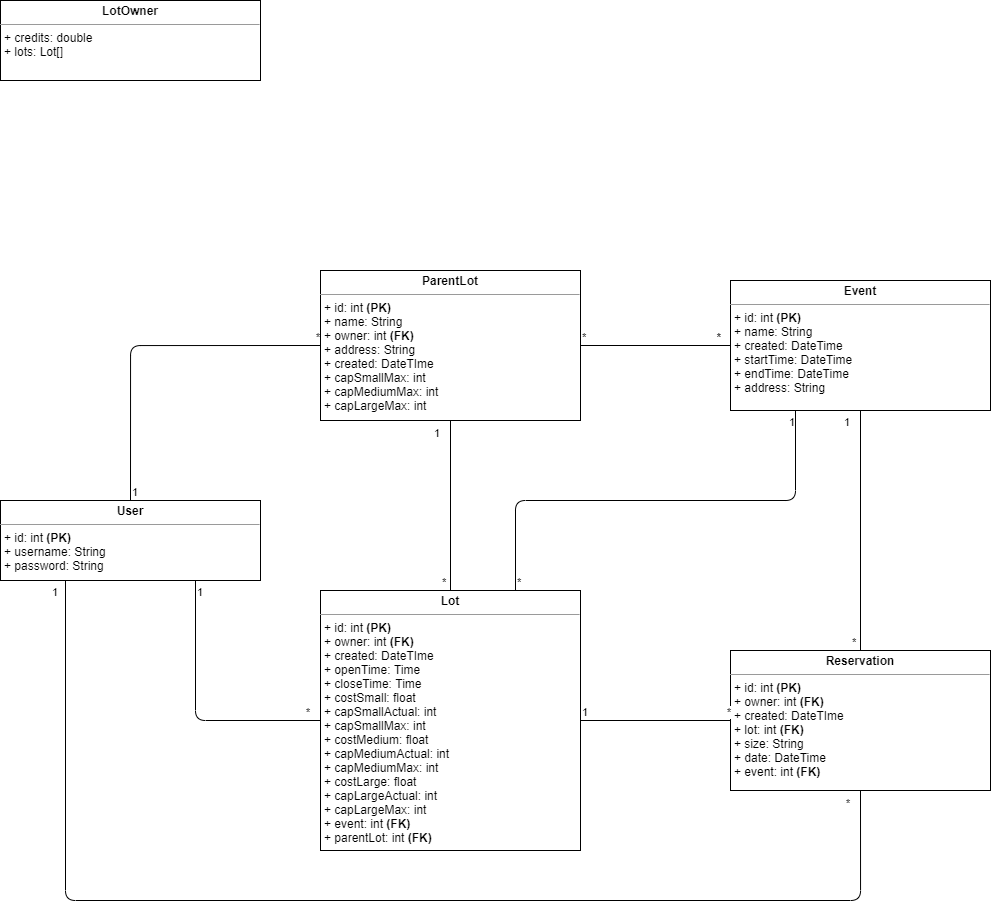

The diagram above was exported from draw.io. Its source (the exported page's mxGraphModel, read from the mxfile embedded in the PNG):
<mxGraphModel dx="1955" dy="896" grid="1" gridSize="10" guides="1" tooltips="1" connect="1" arrows="1" fold="1" page="1" pageScale="1" pageWidth="850" pageHeight="1100" math="0" shadow="0">
  <root>
    <mxCell id="0" />
    <mxCell id="1" parent="0" />
    <mxCell id="d80afsQCUta8tZ9JuqLA-2" value="&lt;p style=&quot;margin: 0px ; margin-top: 4px ; text-align: center&quot;&gt;&lt;b&gt;Reservation&lt;/b&gt;&lt;/p&gt;&lt;hr size=&quot;1&quot;&gt;&lt;p style=&quot;margin: 0px ; margin-left: 4px&quot;&gt;+ id: int &lt;b&gt;(PK)&lt;/b&gt;&lt;br&gt;&lt;/p&gt;&lt;p style=&quot;margin: 0px ; margin-left: 4px&quot;&gt;+ owner: int &lt;b&gt;(FK)&lt;/b&gt;&lt;/p&gt;&lt;p style=&quot;margin: 0px ; margin-left: 4px&quot;&gt;+ created: DateTIme&lt;/p&gt;&lt;p style=&quot;margin: 0px ; margin-left: 4px&quot;&gt;+ lot: int &lt;b&gt;(FK)&lt;/b&gt;&lt;/p&gt;&lt;p style=&quot;margin: 0px ; margin-left: 4px&quot;&gt;+ size: String&lt;/p&gt;&lt;p style=&quot;margin: 0px ; margin-left: 4px&quot;&gt;+ date: DateTime&lt;/p&gt;&lt;p style=&quot;margin: 0px ; margin-left: 4px&quot;&gt;+ event: int &lt;b&gt;(FK)&lt;/b&gt;&lt;/p&gt;&lt;p style=&quot;margin: 0px ; margin-left: 4px&quot;&gt;&lt;br&gt;&lt;/p&gt;" style="verticalAlign=top;align=left;overflow=fill;fontSize=12;fontFamily=Helvetica;html=1;" parent="1" vertex="1">
      <mxGeometry x="750" y="750" width="260" height="140" as="geometry" />
    </mxCell>
    <mxCell id="d80afsQCUta8tZ9JuqLA-3" value="&lt;p style=&quot;margin: 0px ; margin-top: 4px ; text-align: center&quot;&gt;&lt;b&gt;Lot&lt;/b&gt;&lt;/p&gt;&lt;hr size=&quot;1&quot;&gt;&lt;p style=&quot;margin: 0px ; margin-left: 4px&quot;&gt;+ id: int &lt;b&gt;(PK)&lt;/b&gt;&lt;/p&gt;&lt;p style=&quot;margin: 0px ; margin-left: 4px&quot;&gt;+ owner: int &lt;b&gt;(FK)&lt;/b&gt;&lt;br&gt;&lt;/p&gt;&lt;p style=&quot;margin: 0px ; margin-left: 4px&quot;&gt;+ created: DateTIme&lt;/p&gt;&lt;p style=&quot;margin: 0px ; margin-left: 4px&quot;&gt;&lt;span&gt;+ openTime: Time&lt;/span&gt;&lt;/p&gt;&lt;p style=&quot;margin: 0px ; margin-left: 4px&quot;&gt;+ closeTime: Time&lt;/p&gt;&lt;p style=&quot;margin: 0px ; margin-left: 4px&quot;&gt;+ costSmall: float&lt;/p&gt;&lt;p style=&quot;margin: 0px ; margin-left: 4px&quot;&gt;+ capSmallActual: int&lt;/p&gt;&lt;p style=&quot;margin: 0px ; margin-left: 4px&quot;&gt;+ capSmallMax: int&lt;/p&gt;&lt;p style=&quot;margin: 0px ; margin-left: 4px&quot;&gt;+ costMedium: float&lt;/p&gt;&lt;p style=&quot;margin: 0px ; margin-left: 4px&quot;&gt;+ capMediumActual: int&lt;/p&gt;&lt;p style=&quot;margin: 0px ; margin-left: 4px&quot;&gt;+ capMediumMax: int&lt;/p&gt;&lt;p style=&quot;margin: 0px ; margin-left: 4px&quot;&gt;+ costLarge: float&lt;/p&gt;&lt;p style=&quot;margin: 0px ; margin-left: 4px&quot;&gt;+ capLargeActual: int&lt;/p&gt;&lt;p style=&quot;margin: 0px ; margin-left: 4px&quot;&gt;+ capLargeMax: int&lt;/p&gt;&lt;p style=&quot;margin: 0px ; margin-left: 4px&quot;&gt;+ event: int &lt;b&gt;(FK)&lt;/b&gt;&lt;/p&gt;&lt;p style=&quot;margin: 0px ; margin-left: 4px&quot;&gt;+ parentLot: int &lt;b&gt;(FK)&lt;/b&gt;&lt;/p&gt;" style="verticalAlign=top;align=left;overflow=fill;fontSize=12;fontFamily=Helvetica;html=1;" parent="1" vertex="1">
      <mxGeometry x="340" y="690" width="260" height="260" as="geometry" />
    </mxCell>
    <mxCell id="d80afsQCUta8tZ9JuqLA-4" value="&lt;p style=&quot;margin: 0px ; margin-top: 4px ; text-align: center&quot;&gt;&lt;b&gt;Event&lt;/b&gt;&lt;/p&gt;&lt;hr size=&quot;1&quot;&gt;&lt;p style=&quot;margin: 0px ; margin-left: 4px&quot;&gt;+ id: int &lt;b&gt;(PK)&lt;/b&gt;&lt;/p&gt;&lt;p style=&quot;margin: 0px ; margin-left: 4px&quot;&gt;+ name: String&lt;br&gt;&lt;/p&gt;&lt;p style=&quot;margin: 0px ; margin-left: 4px&quot;&gt;+ created: DateTime&lt;/p&gt;&lt;p style=&quot;margin: 0px ; margin-left: 4px&quot;&gt;+ startTime: DateTime&lt;/p&gt;&lt;p style=&quot;margin: 0px ; margin-left: 4px&quot;&gt;+ endTime: DateTime&lt;/p&gt;&lt;p style=&quot;margin: 0px ; margin-left: 4px&quot;&gt;+ address: String&lt;/p&gt;&lt;p style=&quot;margin: 0px ; margin-left: 4px&quot;&gt;&lt;br&gt;&lt;/p&gt;" style="verticalAlign=top;align=left;overflow=fill;fontSize=12;fontFamily=Helvetica;html=1;" parent="1" vertex="1">
      <mxGeometry x="750" y="380" width="260" height="130" as="geometry" />
    </mxCell>
    <mxCell id="d80afsQCUta8tZ9JuqLA-5" value="&lt;p style=&quot;margin: 0px ; margin-top: 4px ; text-align: center&quot;&gt;&lt;b&gt;LotOwner&lt;/b&gt;&lt;/p&gt;&lt;hr size=&quot;1&quot;&gt;&lt;p style=&quot;margin: 0px 0px 0px 4px&quot;&gt;&lt;span&gt;+ credits: double&lt;/span&gt;&lt;br&gt;&lt;/p&gt;&lt;p style=&quot;margin: 0px 0px 0px 4px&quot;&gt;+ lots: Lot[]&lt;/p&gt;&lt;p style=&quot;margin: 0px ; margin-left: 4px&quot;&gt;&lt;br&gt;&lt;/p&gt;" style="verticalAlign=top;align=left;overflow=fill;fontSize=12;fontFamily=Helvetica;html=1;" parent="1" vertex="1">
      <mxGeometry x="20" y="100" width="260" height="80" as="geometry" />
    </mxCell>
    <mxCell id="d80afsQCUta8tZ9JuqLA-9" value="&lt;p style=&quot;margin: 0px ; margin-top: 4px ; text-align: center&quot;&gt;&lt;b&gt;User&lt;/b&gt;&lt;/p&gt;&lt;hr size=&quot;1&quot;&gt;&lt;p style=&quot;margin: 0px ; margin-left: 4px&quot;&gt;+ id: int &lt;b&gt;(PK)&lt;/b&gt;&lt;/p&gt;&lt;p style=&quot;margin: 0px ; margin-left: 4px&quot;&gt;+ username: String&lt;/p&gt;&lt;p style=&quot;margin: 0px ; margin-left: 4px&quot;&gt;+ password: String&lt;/p&gt;&lt;p style=&quot;margin: 0px ; margin-left: 4px&quot;&gt;&lt;br&gt;&lt;/p&gt;" style="verticalAlign=top;align=left;overflow=fill;fontSize=12;fontFamily=Helvetica;html=1;" parent="1" vertex="1">
      <mxGeometry x="20" y="600" width="260" height="80" as="geometry" />
    </mxCell>
    <mxCell id="1S9zEqCyHcytcft87S2Q-1" value="&lt;p style=&quot;margin: 0px ; margin-top: 4px ; text-align: center&quot;&gt;&lt;b&gt;ParentLot&lt;/b&gt;&lt;/p&gt;&lt;hr size=&quot;1&quot;&gt;&lt;p style=&quot;margin: 0px ; margin-left: 4px&quot;&gt;+ id: int &lt;b&gt;(PK)&lt;/b&gt;&lt;/p&gt;&lt;p style=&quot;margin: 0px ; margin-left: 4px&quot;&gt;+ name: String&lt;br&gt;&lt;/p&gt;&lt;p style=&quot;margin: 0px ; margin-left: 4px&quot;&gt;+ owner: int &lt;b&gt;(FK)&lt;/b&gt;&lt;/p&gt;&lt;p style=&quot;margin: 0px ; margin-left: 4px&quot;&gt;+ address: String&lt;/p&gt;&lt;p style=&quot;margin: 0px ; margin-left: 4px&quot;&gt;+ created: DateTIme&lt;/p&gt;&lt;p style=&quot;margin: 0px ; margin-left: 4px&quot;&gt;+ capSmallMax: int&lt;/p&gt;&lt;p style=&quot;margin: 0px ; margin-left: 4px&quot;&gt;+ capMediumMax: int&lt;/p&gt;&lt;p style=&quot;margin: 0px ; margin-left: 4px&quot;&gt;+ capLargeMax: int&lt;/p&gt;&lt;p style=&quot;margin: 0px ; margin-left: 4px&quot;&gt;&lt;br&gt;&lt;/p&gt;" style="verticalAlign=top;align=left;overflow=fill;fontSize=12;fontFamily=Helvetica;html=1;" parent="1" vertex="1">
      <mxGeometry x="340" y="370" width="260" height="150" as="geometry" />
    </mxCell>
    <mxCell id="1S9zEqCyHcytcft87S2Q-2" value="" style="endArrow=none;html=1;edgeStyle=orthogonalEdgeStyle;exitX=1;exitY=0.5;exitDx=0;exitDy=0;entryX=0;entryY=0.5;entryDx=0;entryDy=0;" parent="1" source="1S9zEqCyHcytcft87S2Q-1" target="d80afsQCUta8tZ9JuqLA-4" edge="1">
      <mxGeometry relative="1" as="geometry">
        <mxPoint x="760" y="490" as="sourcePoint" />
        <mxPoint x="920" y="490" as="targetPoint" />
      </mxGeometry>
    </mxCell>
    <mxCell id="1S9zEqCyHcytcft87S2Q-3" value="*" style="edgeLabel;resizable=0;html=1;align=left;verticalAlign=bottom;" parent="1S9zEqCyHcytcft87S2Q-2" connectable="0" vertex="1">
      <mxGeometry x="-1" relative="1" as="geometry" />
    </mxCell>
    <mxCell id="1S9zEqCyHcytcft87S2Q-4" value="&lt;b&gt;*&lt;/b&gt;" style="edgeLabel;resizable=0;html=1;align=right;verticalAlign=bottom;" parent="1S9zEqCyHcytcft87S2Q-2" connectable="0" vertex="1">
      <mxGeometry x="1" relative="1" as="geometry">
        <mxPoint x="-10" as="offset" />
      </mxGeometry>
    </mxCell>
    <mxCell id="1S9zEqCyHcytcft87S2Q-5" value="" style="endArrow=none;html=1;edgeStyle=orthogonalEdgeStyle;exitX=0.5;exitY=1;exitDx=0;exitDy=0;entryX=0.5;entryY=0;entryDx=0;entryDy=0;" parent="1" source="1S9zEqCyHcytcft87S2Q-1" target="d80afsQCUta8tZ9JuqLA-3" edge="1">
      <mxGeometry relative="1" as="geometry">
        <mxPoint x="740" y="490" as="sourcePoint" />
        <mxPoint x="900" y="490" as="targetPoint" />
      </mxGeometry>
    </mxCell>
    <mxCell id="1S9zEqCyHcytcft87S2Q-6" value="*" style="edgeLabel;resizable=0;html=1;align=left;verticalAlign=bottom;" parent="1S9zEqCyHcytcft87S2Q-5" connectable="0" vertex="1">
      <mxGeometry x="-1" relative="1" as="geometry">
        <mxPoint x="-10" y="170" as="offset" />
      </mxGeometry>
    </mxCell>
    <mxCell id="1S9zEqCyHcytcft87S2Q-7" value="1" style="edgeLabel;resizable=0;html=1;align=right;verticalAlign=bottom;" parent="1S9zEqCyHcytcft87S2Q-5" connectable="0" vertex="1">
      <mxGeometry x="1" relative="1" as="geometry">
        <mxPoint x="-10" y="-150" as="offset" />
      </mxGeometry>
    </mxCell>
    <mxCell id="1S9zEqCyHcytcft87S2Q-8" value="" style="endArrow=none;html=1;edgeStyle=orthogonalEdgeStyle;exitX=1;exitY=0.5;exitDx=0;exitDy=0;entryX=0;entryY=0.5;entryDx=0;entryDy=0;" parent="1" source="d80afsQCUta8tZ9JuqLA-3" target="d80afsQCUta8tZ9JuqLA-2" edge="1">
      <mxGeometry relative="1" as="geometry">
        <mxPoint x="740" y="660" as="sourcePoint" />
        <mxPoint x="900" y="660" as="targetPoint" />
      </mxGeometry>
    </mxCell>
    <mxCell id="1S9zEqCyHcytcft87S2Q-9" value="1" style="edgeLabel;resizable=0;html=1;align=left;verticalAlign=bottom;" parent="1S9zEqCyHcytcft87S2Q-8" connectable="0" vertex="1">
      <mxGeometry x="-1" relative="1" as="geometry" />
    </mxCell>
    <mxCell id="1S9zEqCyHcytcft87S2Q-10" value="*" style="edgeLabel;resizable=0;html=1;align=right;verticalAlign=bottom;" parent="1S9zEqCyHcytcft87S2Q-8" connectable="0" vertex="1">
      <mxGeometry x="1" relative="1" as="geometry" />
    </mxCell>
    <mxCell id="1S9zEqCyHcytcft87S2Q-11" value="" style="endArrow=none;html=1;edgeStyle=orthogonalEdgeStyle;exitX=0.5;exitY=1;exitDx=0;exitDy=0;entryX=0.5;entryY=0;entryDx=0;entryDy=0;" parent="1" source="d80afsQCUta8tZ9JuqLA-4" target="d80afsQCUta8tZ9JuqLA-2" edge="1">
      <mxGeometry relative="1" as="geometry">
        <mxPoint x="740" y="660" as="sourcePoint" />
        <mxPoint x="900" y="660" as="targetPoint" />
      </mxGeometry>
    </mxCell>
    <mxCell id="1S9zEqCyHcytcft87S2Q-12" value="*" style="edgeLabel;resizable=0;html=1;align=left;verticalAlign=bottom;" parent="1S9zEqCyHcytcft87S2Q-11" connectable="0" vertex="1">
      <mxGeometry x="-1" relative="1" as="geometry">
        <mxPoint x="-10" y="240" as="offset" />
      </mxGeometry>
    </mxCell>
    <mxCell id="1S9zEqCyHcytcft87S2Q-13" value="1" style="edgeLabel;resizable=0;html=1;align=right;verticalAlign=bottom;" parent="1S9zEqCyHcytcft87S2Q-11" connectable="0" vertex="1">
      <mxGeometry x="1" relative="1" as="geometry">
        <mxPoint x="-10" y="-220" as="offset" />
      </mxGeometry>
    </mxCell>
    <mxCell id="1S9zEqCyHcytcft87S2Q-14" value="" style="endArrow=none;html=1;edgeStyle=orthogonalEdgeStyle;entryX=0.25;entryY=1;entryDx=0;entryDy=0;exitX=0.75;exitY=0;exitDx=0;exitDy=0;" parent="1" source="d80afsQCUta8tZ9JuqLA-3" target="d80afsQCUta8tZ9JuqLA-4" edge="1">
      <mxGeometry relative="1" as="geometry">
        <mxPoint x="560" y="640" as="sourcePoint" />
        <mxPoint x="900" y="580" as="targetPoint" />
        <Array as="points">
          <mxPoint x="535" y="600" />
          <mxPoint x="815" y="600" />
        </Array>
      </mxGeometry>
    </mxCell>
    <mxCell id="1S9zEqCyHcytcft87S2Q-15" value="*" style="edgeLabel;resizable=0;html=1;align=left;verticalAlign=bottom;" parent="1S9zEqCyHcytcft87S2Q-14" connectable="0" vertex="1">
      <mxGeometry x="-1" relative="1" as="geometry" />
    </mxCell>
    <mxCell id="1S9zEqCyHcytcft87S2Q-16" value="1" style="edgeLabel;resizable=0;html=1;align=right;verticalAlign=bottom;" parent="1S9zEqCyHcytcft87S2Q-14" connectable="0" vertex="1">
      <mxGeometry x="1" relative="1" as="geometry">
        <mxPoint y="20" as="offset" />
      </mxGeometry>
    </mxCell>
    <mxCell id="1S9zEqCyHcytcft87S2Q-17" value="" style="endArrow=none;html=1;edgeStyle=orthogonalEdgeStyle;exitX=0.5;exitY=0;exitDx=0;exitDy=0;entryX=0;entryY=0.5;entryDx=0;entryDy=0;" parent="1" source="d80afsQCUta8tZ9JuqLA-9" target="1S9zEqCyHcytcft87S2Q-1" edge="1">
      <mxGeometry relative="1" as="geometry">
        <mxPoint x="800" y="530" as="sourcePoint" />
        <mxPoint x="960" y="530" as="targetPoint" />
      </mxGeometry>
    </mxCell>
    <mxCell id="1S9zEqCyHcytcft87S2Q-18" value="1" style="edgeLabel;resizable=0;html=1;align=left;verticalAlign=bottom;" parent="1S9zEqCyHcytcft87S2Q-17" connectable="0" vertex="1">
      <mxGeometry x="-1" relative="1" as="geometry" />
    </mxCell>
    <mxCell id="1S9zEqCyHcytcft87S2Q-19" value="*" style="edgeLabel;resizable=0;html=1;align=right;verticalAlign=bottom;" parent="1S9zEqCyHcytcft87S2Q-17" connectable="0" vertex="1">
      <mxGeometry x="1" relative="1" as="geometry" />
    </mxCell>
    <mxCell id="1S9zEqCyHcytcft87S2Q-20" value="" style="endArrow=none;html=1;edgeStyle=orthogonalEdgeStyle;exitX=0.25;exitY=1;exitDx=0;exitDy=0;entryX=0.5;entryY=1;entryDx=0;entryDy=0;" parent="1" source="d80afsQCUta8tZ9JuqLA-9" target="d80afsQCUta8tZ9JuqLA-2" edge="1">
      <mxGeometry relative="1" as="geometry">
        <mxPoint x="620" y="780" as="sourcePoint" />
        <mxPoint x="780" y="780" as="targetPoint" />
        <Array as="points">
          <mxPoint x="85" y="1000" />
          <mxPoint x="880" y="1000" />
        </Array>
      </mxGeometry>
    </mxCell>
    <mxCell id="1S9zEqCyHcytcft87S2Q-21" value="1" style="edgeLabel;resizable=0;html=1;align=left;verticalAlign=bottom;" parent="1S9zEqCyHcytcft87S2Q-20" connectable="0" vertex="1">
      <mxGeometry x="-1" relative="1" as="geometry">
        <mxPoint x="-15" y="20" as="offset" />
      </mxGeometry>
    </mxCell>
    <mxCell id="1S9zEqCyHcytcft87S2Q-22" value="*" style="edgeLabel;resizable=0;html=1;align=right;verticalAlign=bottom;" parent="1S9zEqCyHcytcft87S2Q-20" connectable="0" vertex="1">
      <mxGeometry x="1" relative="1" as="geometry">
        <mxPoint x="-10" y="20" as="offset" />
      </mxGeometry>
    </mxCell>
    <mxCell id="1S9zEqCyHcytcft87S2Q-24" value="" style="endArrow=none;html=1;edgeStyle=orthogonalEdgeStyle;exitX=0.75;exitY=1;exitDx=0;exitDy=0;entryX=0;entryY=0.5;entryDx=0;entryDy=0;" parent="1" source="d80afsQCUta8tZ9JuqLA-9" target="d80afsQCUta8tZ9JuqLA-3" edge="1">
      <mxGeometry relative="1" as="geometry">
        <mxPoint x="620" y="780" as="sourcePoint" />
        <mxPoint x="780" y="780" as="targetPoint" />
      </mxGeometry>
    </mxCell>
    <mxCell id="1S9zEqCyHcytcft87S2Q-25" value="1" style="edgeLabel;resizable=0;html=1;align=left;verticalAlign=bottom;" parent="1S9zEqCyHcytcft87S2Q-24" connectable="0" vertex="1">
      <mxGeometry x="-1" relative="1" as="geometry">
        <mxPoint y="20" as="offset" />
      </mxGeometry>
    </mxCell>
    <mxCell id="1S9zEqCyHcytcft87S2Q-26" value="*" style="edgeLabel;resizable=0;html=1;align=right;verticalAlign=bottom;" parent="1S9zEqCyHcytcft87S2Q-24" connectable="0" vertex="1">
      <mxGeometry x="1" relative="1" as="geometry">
        <mxPoint x="-10" as="offset" />
      </mxGeometry>
    </mxCell>
  </root>
</mxGraphModel>